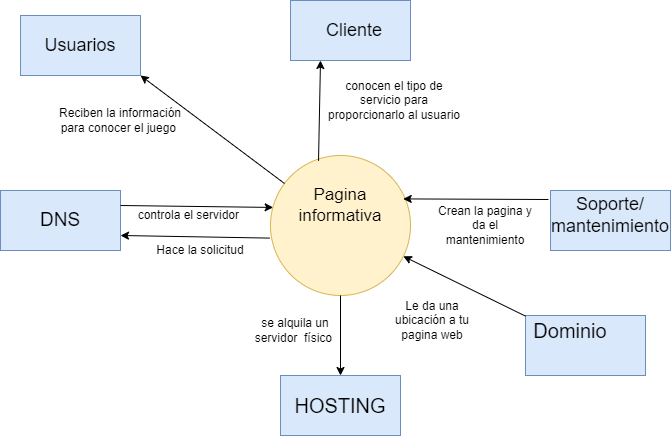

The diagram above was exported from draw.io. Its source (the exported page's mxGraphModel, read from the mxfile embedded in the PNG):
<mxGraphModel dx="794" dy="454" grid="1" gridSize="10" guides="1" tooltips="1" connect="1" arrows="1" fold="1" page="1" pageScale="1" pageWidth="827" pageHeight="1169" math="0" shadow="0">
  <root>
    <mxCell id="0" />
    <mxCell id="1" parent="0" />
    <mxCell id="Lx31rdW7829KxJ0n6atb-2" value="" style="ellipse;whiteSpace=wrap;html=1;aspect=fixed;fillColor=#fff2cc;strokeColor=#d6b656;" parent="1" vertex="1">
      <mxGeometry x="330" y="180" width="140" height="140" as="geometry" />
    </mxCell>
    <mxCell id="Lx31rdW7829KxJ0n6atb-3" value="" style="rounded=0;whiteSpace=wrap;html=1;fillColor=#dae8fc;strokeColor=#6c8ebf;" parent="1" vertex="1">
      <mxGeometry x="350" y="25" width="120" height="60" as="geometry" />
    </mxCell>
    <mxCell id="Lx31rdW7829KxJ0n6atb-5" value="" style="rounded=0;whiteSpace=wrap;html=1;fillColor=#dae8fc;strokeColor=#6c8ebf;" parent="1" vertex="1">
      <mxGeometry x="80" y="40" width="120" height="60" as="geometry" />
    </mxCell>
    <mxCell id="Lx31rdW7829KxJ0n6atb-6" value="" style="rounded=0;whiteSpace=wrap;html=1;fillColor=#dae8fc;strokeColor=#6c8ebf;" parent="1" vertex="1">
      <mxGeometry x="60" y="215" width="120" height="60" as="geometry" />
    </mxCell>
    <mxCell id="Lx31rdW7829KxJ0n6atb-7" value="" style="rounded=0;whiteSpace=wrap;html=1;fillColor=#dae8fc;strokeColor=#6c8ebf;" parent="1" vertex="1">
      <mxGeometry x="610" y="215" width="120" height="60" as="geometry" />
    </mxCell>
    <mxCell id="Lx31rdW7829KxJ0n6atb-8" value="" style="rounded=0;whiteSpace=wrap;html=1;fillColor=#dae8fc;strokeColor=#6c8ebf;" parent="1" vertex="1">
      <mxGeometry x="340" y="400" width="120" height="60" as="geometry" />
    </mxCell>
    <mxCell id="Lx31rdW7829KxJ0n6atb-9" value="" style="rounded=0;whiteSpace=wrap;html=1;fillColor=#dae8fc;strokeColor=#6c8ebf;" parent="1" vertex="1">
      <mxGeometry x="585" y="340" width="120" height="60" as="geometry" />
    </mxCell>
    <mxCell id="Lx31rdW7829KxJ0n6atb-10" value="&lt;font style=&quot;font-size: 17px;&quot;&gt;Pagina informativa&lt;/font&gt;" style="text;html=1;align=center;verticalAlign=middle;whiteSpace=wrap;rounded=0;" parent="1" vertex="1">
      <mxGeometry x="365" y="215" width="70" height="30" as="geometry" />
    </mxCell>
    <mxCell id="Lx31rdW7829KxJ0n6atb-11" value="&lt;font style=&quot;font-size: 18px;&quot;&gt;Usuarios&lt;/font&gt;" style="text;html=1;align=center;verticalAlign=middle;whiteSpace=wrap;rounded=0;" parent="1" vertex="1">
      <mxGeometry x="110" y="55" width="60" height="30" as="geometry" />
    </mxCell>
    <mxCell id="Lx31rdW7829KxJ0n6atb-12" value="" style="endArrow=classic;html=1;rounded=0;entryX=1;entryY=1;entryDx=0;entryDy=0;" parent="1" source="Lx31rdW7829KxJ0n6atb-2" target="Lx31rdW7829KxJ0n6atb-5" edge="1">
      <mxGeometry width="50" height="50" relative="1" as="geometry">
        <mxPoint x="380" y="250" as="sourcePoint" />
        <mxPoint x="200" y="110" as="targetPoint" />
      </mxGeometry>
    </mxCell>
    <mxCell id="Lx31rdW7829KxJ0n6atb-13" value="Reciben la información para conocer el juego&amp;nbsp;" style="text;html=1;align=center;verticalAlign=middle;whiteSpace=wrap;rounded=0;" parent="1" vertex="1">
      <mxGeometry x="110" y="130" width="140" height="30" as="geometry" />
    </mxCell>
    <mxCell id="Lx31rdW7829KxJ0n6atb-15" value="&lt;span style=&quot;font-size: 18px;&quot;&gt;Cliente&lt;/span&gt;" style="text;html=1;align=center;verticalAlign=middle;whiteSpace=wrap;rounded=0;" parent="1" vertex="1">
      <mxGeometry x="384" y="40" width="60" height="30" as="geometry" />
    </mxCell>
    <mxCell id="Lx31rdW7829KxJ0n6atb-19" value="" style="endArrow=classic;html=1;rounded=0;exitX=0.343;exitY=0.038;exitDx=0;exitDy=0;exitPerimeter=0;entryX=0.25;entryY=1;entryDx=0;entryDy=0;" parent="1" target="Lx31rdW7829KxJ0n6atb-3" edge="1" source="Lx31rdW7829KxJ0n6atb-2">
      <mxGeometry width="50" height="50" relative="1" as="geometry">
        <mxPoint x="380" y="180" as="sourcePoint" />
        <mxPoint x="378" y="100" as="targetPoint" />
      </mxGeometry>
    </mxCell>
    <mxCell id="Lx31rdW7829KxJ0n6atb-20" value="conocen el tipo de servicio para proporcionarlo al usuario" style="text;html=1;align=center;verticalAlign=middle;whiteSpace=wrap;rounded=0;" parent="1" vertex="1">
      <mxGeometry x="384" y="110" width="140" height="30" as="geometry" />
    </mxCell>
    <mxCell id="Lx31rdW7829KxJ0n6atb-22" value="" style="endArrow=classic;html=1;rounded=0;exitX=1;exitY=0.25;exitDx=0;exitDy=0;entryX=0.019;entryY=0.371;entryDx=0;entryDy=0;entryPerimeter=0;" parent="1" source="Lx31rdW7829KxJ0n6atb-6" target="Lx31rdW7829KxJ0n6atb-2" edge="1">
      <mxGeometry width="50" height="50" relative="1" as="geometry">
        <mxPoint x="320" y="250" as="sourcePoint" />
        <mxPoint x="320" y="310" as="targetPoint" />
      </mxGeometry>
    </mxCell>
    <mxCell id="Lx31rdW7829KxJ0n6atb-23" value="controla el servidor&amp;nbsp;" style="text;html=1;align=center;verticalAlign=middle;whiteSpace=wrap;rounded=0;" parent="1" vertex="1">
      <mxGeometry x="180" y="225" width="140" height="30" as="geometry" />
    </mxCell>
    <mxCell id="Lx31rdW7829KxJ0n6atb-24" value="" style="endArrow=classic;html=1;rounded=0;entryX=1;entryY=0.75;entryDx=0;entryDy=0;exitX=-0.005;exitY=0.59;exitDx=0;exitDy=0;exitPerimeter=0;" parent="1" source="Lx31rdW7829KxJ0n6atb-2" target="Lx31rdW7829KxJ0n6atb-6" edge="1">
      <mxGeometry width="50" height="50" relative="1" as="geometry">
        <mxPoint x="380" y="250" as="sourcePoint" />
        <mxPoint x="430" y="200" as="targetPoint" />
      </mxGeometry>
    </mxCell>
    <mxCell id="Lx31rdW7829KxJ0n6atb-25" value="Hace la solicitud" style="text;html=1;align=center;verticalAlign=middle;whiteSpace=wrap;rounded=0;" parent="1" vertex="1">
      <mxGeometry x="190" y="260" width="140" height="30" as="geometry" />
    </mxCell>
    <mxCell id="Lx31rdW7829KxJ0n6atb-26" value="&lt;font style=&quot;font-size: 19px;&quot;&gt;DNS&lt;/font&gt;" style="text;html=1;align=center;verticalAlign=middle;whiteSpace=wrap;rounded=0;" parent="1" vertex="1">
      <mxGeometry x="90" y="230" width="60" height="30" as="geometry" />
    </mxCell>
    <mxCell id="Lx31rdW7829KxJ0n6atb-27" value="&lt;font style=&quot;font-size: 20px;&quot;&gt;HOSTING&lt;/font&gt;" style="text;html=1;align=center;verticalAlign=middle;whiteSpace=wrap;rounded=0;" parent="1" vertex="1">
      <mxGeometry x="370" y="415" width="60" height="30" as="geometry" />
    </mxCell>
    <mxCell id="Lx31rdW7829KxJ0n6atb-29" value="" style="endArrow=classic;html=1;rounded=0;entryX=0.5;entryY=0;entryDx=0;entryDy=0;exitX=0.5;exitY=1;exitDx=0;exitDy=0;" parent="1" source="Lx31rdW7829KxJ0n6atb-2" target="Lx31rdW7829KxJ0n6atb-8" edge="1">
      <mxGeometry width="50" height="50" relative="1" as="geometry">
        <mxPoint x="378" y="250" as="sourcePoint" />
        <mxPoint x="430" y="200" as="targetPoint" />
      </mxGeometry>
    </mxCell>
    <mxCell id="Lx31rdW7829KxJ0n6atb-30" value="se alquila un servidor&amp;nbsp; físico&amp;nbsp;" style="text;html=1;align=center;verticalAlign=middle;whiteSpace=wrap;rounded=0;" parent="1" vertex="1">
      <mxGeometry x="310" y="340" width="90" height="30" as="geometry" />
    </mxCell>
    <mxCell id="Lx31rdW7829KxJ0n6atb-33" value="&lt;font style=&quot;font-size: 18px;&quot;&gt;Soporte/&lt;/font&gt;&lt;div&gt;&lt;font style=&quot;font-size: 18px;&quot;&gt;mantenimiento&lt;/font&gt;&lt;/div&gt;" style="text;html=1;align=center;verticalAlign=middle;whiteSpace=wrap;rounded=0;" parent="1" vertex="1">
      <mxGeometry x="635" y="227.5" width="70" height="25" as="geometry" />
    </mxCell>
    <mxCell id="Lx31rdW7829KxJ0n6atb-34" value="" style="endArrow=classic;html=1;rounded=0;entryX=0.948;entryY=0.31;entryDx=0;entryDy=0;entryPerimeter=0;exitX=-0.017;exitY=0.15;exitDx=0;exitDy=0;exitPerimeter=0;" parent="1" source="Lx31rdW7829KxJ0n6atb-7" target="Lx31rdW7829KxJ0n6atb-2" edge="1">
      <mxGeometry width="50" height="50" relative="1" as="geometry">
        <mxPoint x="520" y="270" as="sourcePoint" />
        <mxPoint x="570" y="220" as="targetPoint" />
      </mxGeometry>
    </mxCell>
    <mxCell id="Lx31rdW7829KxJ0n6atb-35" value="Crean la pagina y da el mantenimiento" style="text;html=1;align=center;verticalAlign=middle;whiteSpace=wrap;rounded=0;" parent="1" vertex="1">
      <mxGeometry x="490" y="235" width="110" height="30" as="geometry" />
    </mxCell>
    <mxCell id="lDr8Aheg3hbMWgDK7RqP-1" value="&lt;font style=&quot;font-size: 20px;&quot;&gt;Dominio&lt;/font&gt;" style="text;html=1;align=center;verticalAlign=middle;whiteSpace=wrap;rounded=0;" vertex="1" parent="1">
      <mxGeometry x="600" y="340" width="60" height="30" as="geometry" />
    </mxCell>
    <mxCell id="lDr8Aheg3hbMWgDK7RqP-3" value="" style="endArrow=classic;html=1;rounded=0;" edge="1" parent="1" source="Lx31rdW7829KxJ0n6atb-9" target="Lx31rdW7829KxJ0n6atb-2">
      <mxGeometry width="50" height="50" relative="1" as="geometry">
        <mxPoint x="380" y="250" as="sourcePoint" />
        <mxPoint x="430" y="200" as="targetPoint" />
      </mxGeometry>
    </mxCell>
    <mxCell id="lDr8Aheg3hbMWgDK7RqP-4" value="Le da una ubicación a tu pagina web" style="text;html=1;align=center;verticalAlign=middle;whiteSpace=wrap;rounded=0;" vertex="1" parent="1">
      <mxGeometry x="444" y="330" width="96" height="30" as="geometry" />
    </mxCell>
  </root>
</mxGraphModel>